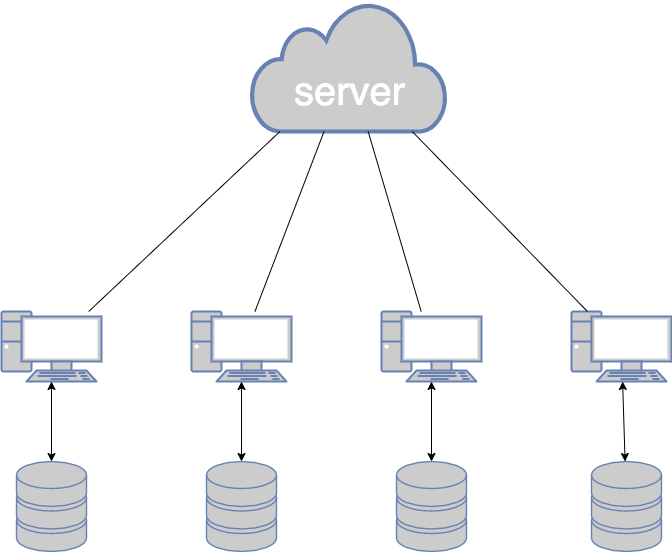

The diagram above was exported from draw.io. Its source (the exported page's mxGraphModel, read from the mxfile embedded in the PNG):
<mxGraphModel dx="1426" dy="825" grid="1" gridSize="10" guides="1" tooltips="1" connect="1" arrows="1" fold="1" page="1" pageScale="1" pageWidth="1100" pageHeight="850" background="none" math="0" shadow="0">
  <root>
    <mxCell id="0" />
    <mxCell id="1" parent="0" />
    <mxCell id="945t7pVrZxb48SsyVGuW-1" value="" style="fontColor=#0066CC;verticalAlign=top;verticalLabelPosition=bottom;labelPosition=center;align=center;html=1;outlineConnect=0;fillColor=#CCCCCC;strokeColor=#6881B3;gradientColor=none;gradientDirection=north;strokeWidth=2;shape=mxgraph.networks.pc;" vertex="1" parent="1">
      <mxGeometry x="200" y="510" width="100" height="70" as="geometry" />
    </mxCell>
    <mxCell id="945t7pVrZxb48SsyVGuW-2" value="" style="fontColor=#0066CC;verticalAlign=top;verticalLabelPosition=bottom;labelPosition=center;align=center;html=1;outlineConnect=0;fillColor=#CCCCCC;strokeColor=#6881B3;gradientColor=none;gradientDirection=north;strokeWidth=2;shape=mxgraph.networks.pc;" vertex="1" parent="1">
      <mxGeometry x="390" y="510" width="100" height="70" as="geometry" />
    </mxCell>
    <mxCell id="945t7pVrZxb48SsyVGuW-3" value="" style="fontColor=#0066CC;verticalAlign=top;verticalLabelPosition=bottom;labelPosition=center;align=center;html=1;outlineConnect=0;fillColor=#CCCCCC;strokeColor=#6881B3;gradientColor=none;gradientDirection=north;strokeWidth=2;shape=mxgraph.networks.pc;" vertex="1" parent="1">
      <mxGeometry x="580" y="510" width="100" height="70" as="geometry" />
    </mxCell>
    <mxCell id="945t7pVrZxb48SsyVGuW-4" value="" style="fontColor=#0066CC;verticalAlign=top;verticalLabelPosition=bottom;labelPosition=center;align=center;html=1;outlineConnect=0;fillColor=#CCCCCC;strokeColor=#6881B3;gradientColor=none;gradientDirection=north;strokeWidth=2;shape=mxgraph.networks.pc;" vertex="1" parent="1">
      <mxGeometry x="770" y="510" width="100" height="70" as="geometry" />
    </mxCell>
    <mxCell id="945t7pVrZxb48SsyVGuW-8" value="" style="fontColor=#0066CC;verticalAlign=top;verticalLabelPosition=bottom;labelPosition=center;align=center;html=1;outlineConnect=0;fillColor=#CCCCCC;strokeColor=#6881B3;gradientColor=none;gradientDirection=north;strokeWidth=2;shape=mxgraph.networks.storage;" vertex="1" parent="1">
      <mxGeometry x="790" y="660" width="70" height="90" as="geometry" />
    </mxCell>
    <mxCell id="945t7pVrZxb48SsyVGuW-9" value="" style="fontColor=#0066CC;verticalAlign=top;verticalLabelPosition=bottom;labelPosition=center;align=center;html=1;outlineConnect=0;fillColor=#CCCCCC;strokeColor=#6881B3;gradientColor=none;gradientDirection=north;strokeWidth=2;shape=mxgraph.networks.storage;" vertex="1" parent="1">
      <mxGeometry x="595" y="660" width="70" height="90" as="geometry" />
    </mxCell>
    <mxCell id="945t7pVrZxb48SsyVGuW-10" value="" style="fontColor=#0066CC;verticalAlign=top;verticalLabelPosition=bottom;labelPosition=center;align=center;html=1;outlineConnect=0;fillColor=#CCCCCC;strokeColor=#6881B3;gradientColor=none;gradientDirection=north;strokeWidth=2;shape=mxgraph.networks.storage;" vertex="1" parent="1">
      <mxGeometry x="405" y="660" width="70" height="90" as="geometry" />
    </mxCell>
    <mxCell id="945t7pVrZxb48SsyVGuW-11" value="" style="fontColor=#0066CC;verticalAlign=top;verticalLabelPosition=bottom;labelPosition=center;align=center;html=1;outlineConnect=0;fillColor=#CCCCCC;strokeColor=#6881B3;gradientColor=none;gradientDirection=north;strokeWidth=2;shape=mxgraph.networks.storage;" vertex="1" parent="1">
      <mxGeometry x="215" y="660" width="70" height="90" as="geometry" />
    </mxCell>
    <mxCell id="945t7pVrZxb48SsyVGuW-12" value="&lt;font style=&quot;font-size: 40px&quot;&gt;&lt;br&gt;server&lt;/font&gt;" style="html=1;outlineConnect=0;fillColor=#CCCCCC;strokeColor=#6881B3;gradientColor=none;gradientDirection=north;strokeWidth=2;shape=mxgraph.networks.cloud;fontColor=#ffffff;" vertex="1" parent="1">
      <mxGeometry x="450" y="200" width="195" height="130" as="geometry" />
    </mxCell>
    <mxCell id="945t7pVrZxb48SsyVGuW-14" value="" style="endArrow=none;html=1;rounded=0;" edge="1" parent="1" source="945t7pVrZxb48SsyVGuW-1" target="945t7pVrZxb48SsyVGuW-12">
      <mxGeometry width="50" height="50" relative="1" as="geometry">
        <mxPoint x="520" y="580" as="sourcePoint" />
        <mxPoint x="570" y="530" as="targetPoint" />
      </mxGeometry>
    </mxCell>
    <mxCell id="945t7pVrZxb48SsyVGuW-15" value="" style="endArrow=none;html=1;rounded=0;" edge="1" parent="1" source="945t7pVrZxb48SsyVGuW-2" target="945t7pVrZxb48SsyVGuW-12">
      <mxGeometry width="50" height="50" relative="1" as="geometry">
        <mxPoint x="520" y="580" as="sourcePoint" />
        <mxPoint x="570" y="530" as="targetPoint" />
      </mxGeometry>
    </mxCell>
    <mxCell id="945t7pVrZxb48SsyVGuW-16" value="" style="endArrow=none;html=1;rounded=0;" edge="1" parent="1" source="945t7pVrZxb48SsyVGuW-4" target="945t7pVrZxb48SsyVGuW-12">
      <mxGeometry width="50" height="50" relative="1" as="geometry">
        <mxPoint x="520" y="580" as="sourcePoint" />
        <mxPoint x="570" y="530" as="targetPoint" />
      </mxGeometry>
    </mxCell>
    <mxCell id="945t7pVrZxb48SsyVGuW-17" value="" style="endArrow=none;html=1;rounded=0;" edge="1" parent="1" source="945t7pVrZxb48SsyVGuW-3" target="945t7pVrZxb48SsyVGuW-12">
      <mxGeometry width="50" height="50" relative="1" as="geometry">
        <mxPoint x="520" y="580" as="sourcePoint" />
        <mxPoint x="570" y="530" as="targetPoint" />
      </mxGeometry>
    </mxCell>
    <mxCell id="945t7pVrZxb48SsyVGuW-18" value="" style="endArrow=classic;startArrow=classic;html=1;rounded=0;" edge="1" parent="1" source="945t7pVrZxb48SsyVGuW-11" target="945t7pVrZxb48SsyVGuW-1">
      <mxGeometry width="50" height="50" relative="1" as="geometry">
        <mxPoint x="520" y="580" as="sourcePoint" />
        <mxPoint x="570" y="530" as="targetPoint" />
      </mxGeometry>
    </mxCell>
    <mxCell id="945t7pVrZxb48SsyVGuW-19" value="" style="endArrow=classic;startArrow=classic;html=1;rounded=0;" edge="1" parent="1" source="945t7pVrZxb48SsyVGuW-8" target="945t7pVrZxb48SsyVGuW-4">
      <mxGeometry width="50" height="50" relative="1" as="geometry">
        <mxPoint x="520" y="580" as="sourcePoint" />
        <mxPoint x="570" y="530" as="targetPoint" />
      </mxGeometry>
    </mxCell>
    <mxCell id="945t7pVrZxb48SsyVGuW-20" value="" style="endArrow=classic;startArrow=classic;html=1;rounded=0;" edge="1" parent="1" source="945t7pVrZxb48SsyVGuW-9" target="945t7pVrZxb48SsyVGuW-3">
      <mxGeometry width="50" height="50" relative="1" as="geometry">
        <mxPoint x="520" y="580" as="sourcePoint" />
        <mxPoint x="570" y="530" as="targetPoint" />
      </mxGeometry>
    </mxCell>
    <mxCell id="945t7pVrZxb48SsyVGuW-21" value="" style="endArrow=classic;startArrow=classic;html=1;rounded=0;" edge="1" parent="1" source="945t7pVrZxb48SsyVGuW-10" target="945t7pVrZxb48SsyVGuW-2">
      <mxGeometry width="50" height="50" relative="1" as="geometry">
        <mxPoint x="520" y="580" as="sourcePoint" />
        <mxPoint x="570" y="530" as="targetPoint" />
      </mxGeometry>
    </mxCell>
    <mxCell id="945t7pVrZxb48SsyVGuW-23" style="edgeStyle=orthogonalEdgeStyle;rounded=0;orthogonalLoop=1;jettySize=auto;html=1;exitX=0.5;exitY=1;exitDx=0;exitDy=0;fontSize=20;" edge="1" parent="1">
      <mxGeometry relative="1" as="geometry">
        <mxPoint x="255" y="540" as="sourcePoint" />
        <mxPoint x="255" y="540" as="targetPoint" />
      </mxGeometry>
    </mxCell>
    <mxCell id="945t7pVrZxb48SsyVGuW-24" style="edgeStyle=orthogonalEdgeStyle;rounded=0;orthogonalLoop=1;jettySize=auto;html=1;exitX=0.5;exitY=1;exitDx=0;exitDy=0;fontSize=20;" edge="1" parent="1">
      <mxGeometry relative="1" as="geometry">
        <mxPoint x="255" y="540" as="sourcePoint" />
        <mxPoint x="255" y="540" as="targetPoint" />
      </mxGeometry>
    </mxCell>
  </root>
</mxGraphModel>